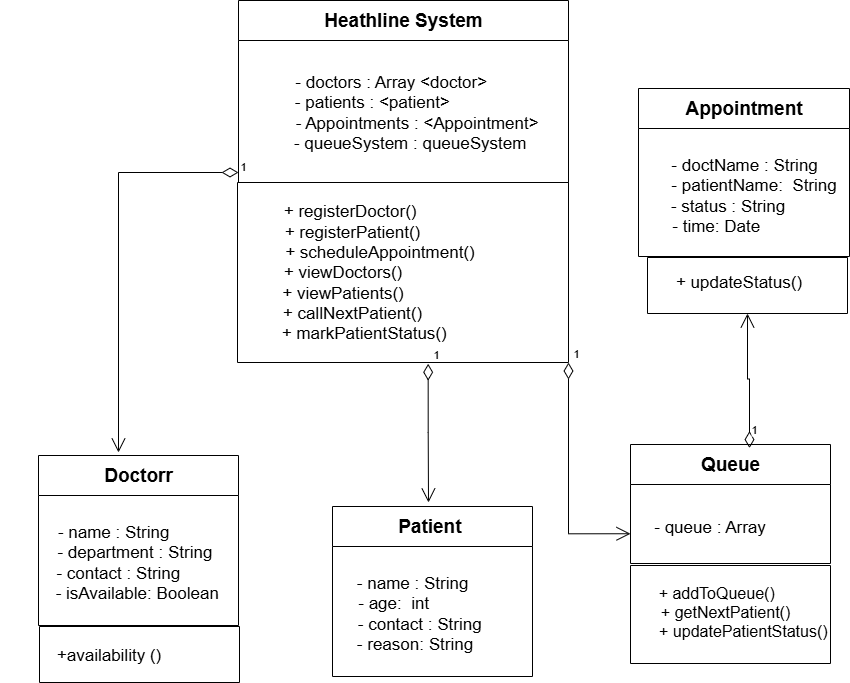

The diagram above was exported from draw.io. Its source (the exported page's mxGraphModel, read from the mxfile embedded in the PNG):
<mxGraphModel dx="1700" dy="1683" grid="1" gridSize="10" guides="1" tooltips="1" connect="1" arrows="1" fold="1" page="1" pageScale="1" pageWidth="850" pageHeight="1100" background="#ffffff" math="0" shadow="0">
  <root>
    <mxCell id="0" />
    <mxCell id="1" parent="0" />
    <mxCell id="3X3E9R55O3goTIgBMQzy-3" value="&lt;span style=&quot;font-size: 19px;&quot;&gt;Doctorr&lt;/span&gt;" style="swimlane;whiteSpace=wrap;html=1;startSize=40;" parent="1" vertex="1">
      <mxGeometry x="20" y="-267" width="200" height="170" as="geometry" />
    </mxCell>
    <mxCell id="UXT7tTPWPsLSLorSnGqP-8" value="&lt;font style=&quot;font-size: 17px;&quot;&gt;- name : String&amp;nbsp;&lt;/font&gt;&lt;div&gt;&lt;font style=&quot;font-size: 17px;&quot;&gt;&amp;nbsp; &amp;nbsp; &amp;nbsp; &amp;nbsp; - department : String&lt;/font&gt;&lt;/div&gt;&lt;div&gt;&lt;font style=&quot;font-size: 17px;&quot;&gt;&amp;nbsp;- contact : String&lt;/font&gt;&lt;/div&gt;&lt;div&gt;&lt;font style=&quot;font-size: 17px;&quot;&gt;&amp;nbsp; &amp;nbsp; &amp;nbsp; &amp;nbsp; &amp;nbsp;- isAvailable: Boolean&lt;/font&gt;&lt;/div&gt;" style="text;html=1;align=center;verticalAlign=middle;resizable=0;points=[];autosize=1;strokeColor=none;fillColor=none;" vertex="1" parent="3X3E9R55O3goTIgBMQzy-3">
      <mxGeometry x="-38" y="57" width="230" height="100" as="geometry" />
    </mxCell>
    <mxCell id="UXT7tTPWPsLSLorSnGqP-17" value="&lt;span style=&quot;font-size: 19px;&quot;&gt;Patient&amp;nbsp;&lt;/span&gt;" style="swimlane;whiteSpace=wrap;html=1;startSize=40;" vertex="1" parent="1">
      <mxGeometry x="314" y="-216" width="200" height="170" as="geometry" />
    </mxCell>
    <mxCell id="UXT7tTPWPsLSLorSnGqP-18" value="&lt;font style=&quot;font-size: 17px;&quot;&gt;&amp;nbsp; &amp;nbsp; &amp;nbsp; &amp;nbsp; &amp;nbsp; &amp;nbsp;- name : String&amp;nbsp;&lt;/font&gt;&lt;div&gt;&lt;span style=&quot;font-size: 17px; background-color: transparent; color: light-dark(rgb(0, 0, 0), rgb(255, 255, 255));&quot;&gt;&amp;nbsp; - age:&amp;nbsp; int&lt;/span&gt;&lt;div&gt;&lt;font style=&quot;font-size: 17px;&quot;&gt;&amp;nbsp; &amp;nbsp; &amp;nbsp; &amp;nbsp; &amp;nbsp; &amp;nbsp; &amp;nbsp; - contact : String&amp;nbsp;&lt;/font&gt;&lt;/div&gt;&lt;div&gt;&lt;font style=&quot;font-size: 17px;&quot;&gt;&amp;nbsp; &amp;nbsp; &amp;nbsp; &amp;nbsp; &amp;nbsp; &amp;nbsp;- reason: String&lt;/font&gt;&lt;/div&gt;&lt;/div&gt;" style="text;html=1;align=center;verticalAlign=middle;resizable=0;points=[];autosize=1;strokeColor=none;fillColor=none;" vertex="1" parent="UXT7tTPWPsLSLorSnGqP-17">
      <mxGeometry x="-54" y="57" width="220" height="100" as="geometry" />
    </mxCell>
    <mxCell id="UXT7tTPWPsLSLorSnGqP-21" value="&lt;span style=&quot;font-size: 19px;&quot;&gt;Queue&lt;/span&gt;" style="swimlane;whiteSpace=wrap;html=1;startSize=40;" vertex="1" parent="1">
      <mxGeometry x="612" y="-278" width="200" height="119" as="geometry" />
    </mxCell>
    <mxCell id="UXT7tTPWPsLSLorSnGqP-22" value="&lt;div&gt;&lt;span style=&quot;font-size: 17px; background-color: transparent; color: light-dark(rgb(0, 0, 0), rgb(255, 255, 255));&quot;&gt;- queue : Array&lt;/span&gt;&lt;/div&gt;" style="text;html=1;align=center;verticalAlign=middle;resizable=0;points=[];autosize=1;strokeColor=none;fillColor=none;" vertex="1" parent="UXT7tTPWPsLSLorSnGqP-21">
      <mxGeometry x="9" y="68" width="140" height="30" as="geometry" />
    </mxCell>
    <mxCell id="UXT7tTPWPsLSLorSnGqP-23" value="" style="swimlane;startSize=0;" vertex="1" parent="1">
      <mxGeometry x="612" y="-157" width="200" height="98" as="geometry" />
    </mxCell>
    <mxCell id="UXT7tTPWPsLSLorSnGqP-24" value="&lt;font style=&quot;font-size: 16px;&quot;&gt;&amp;nbsp; &amp;nbsp; &amp;nbsp; &lt;span style=&quot;white-space: pre;&quot;&gt;&#09;&lt;/span&gt;+ addToQueue()&lt;/font&gt;&lt;div&gt;&lt;font style=&quot;font-size: 16px;&quot;&gt;&amp;nbsp; &amp;nbsp; &amp;nbsp; &amp;nbsp; &amp;nbsp; &amp;nbsp; &amp;nbsp; &amp;nbsp; + getNextPatient()&lt;/font&gt;&lt;/div&gt;&lt;div&gt;&lt;font style=&quot;font-size: 16px;&quot;&gt;&amp;nbsp; &amp;nbsp; &amp;nbsp; &amp;nbsp; &amp;nbsp; &amp;nbsp; &amp;nbsp; &amp;nbsp; &amp;nbsp; &amp;nbsp; &amp;nbsp; &lt;span style=&quot;white-space: pre;&quot;&gt;&#09;&lt;/span&gt;+ updatePatientStatus()&lt;/font&gt;&lt;/div&gt;" style="text;html=1;align=center;verticalAlign=middle;resizable=0;points=[];autosize=1;strokeColor=none;fillColor=none;" vertex="1" parent="1">
      <mxGeometry x="521" y="-146" width="300" height="70" as="geometry" />
    </mxCell>
    <mxCell id="UXT7tTPWPsLSLorSnGqP-36" value="" style="swimlane;startSize=0;" vertex="1" parent="1">
      <mxGeometry x="21" y="-96" width="200" height="56" as="geometry" />
    </mxCell>
    <mxCell id="UXT7tTPWPsLSLorSnGqP-38" value="&lt;font style=&quot;font-size: 17px;&quot;&gt;+availability ()&lt;/font&gt;" style="text;html=1;align=center;verticalAlign=middle;resizable=0;points=[];autosize=1;strokeColor=none;fillColor=none;" vertex="1" parent="1">
      <mxGeometry x="25" y="-82" width="130" height="30" as="geometry" />
    </mxCell>
    <mxCell id="UXT7tTPWPsLSLorSnGqP-40" value="&lt;span style=&quot;font-size: 19px;&quot;&gt;Appointment&lt;/span&gt;" style="swimlane;whiteSpace=wrap;html=1;startSize=40;" vertex="1" parent="1">
      <mxGeometry x="620" y="-634" width="211" height="168" as="geometry" />
    </mxCell>
    <mxCell id="UXT7tTPWPsLSLorSnGqP-41" value="&lt;font style=&quot;font-size: 17px;&quot;&gt;&amp;nbsp; &amp;nbsp; &amp;nbsp; &amp;nbsp; &amp;nbsp; &amp;nbsp; &amp;nbsp; &amp;nbsp; &amp;nbsp; &amp;nbsp; &amp;nbsp; - doctName : String&amp;nbsp;&lt;/font&gt;&lt;div&gt;&lt;span style=&quot;font-size: 17px; background-color: transparent; color: light-dark(rgb(0, 0, 0), rgb(255, 255, 255));&quot;&gt;&amp;nbsp; &amp;nbsp; &amp;nbsp; &amp;nbsp; &amp;nbsp; &amp;nbsp; &amp;nbsp; &amp;nbsp; &amp;nbsp; &amp;nbsp; &amp;nbsp; &amp;nbsp; &amp;nbsp;- patientName:&amp;nbsp; String&lt;/span&gt;&lt;div&gt;&lt;font style=&quot;font-size: 17px;&quot;&gt;&amp;nbsp; &amp;nbsp; &amp;nbsp; &amp;nbsp; &amp;nbsp; &amp;nbsp; &amp;nbsp; &amp;nbsp;- status : String&amp;nbsp;&lt;/font&gt;&lt;/div&gt;&lt;div&gt;&lt;font style=&quot;font-size: 17px;&quot;&gt;&amp;nbsp; &amp;nbsp; &amp;nbsp; &amp;nbsp; &amp;nbsp;- time: Date&lt;/font&gt;&lt;/div&gt;&lt;/div&gt;" style="text;html=1;align=center;verticalAlign=middle;resizable=0;points=[];autosize=1;strokeColor=none;fillColor=none;" vertex="1" parent="UXT7tTPWPsLSLorSnGqP-40">
      <mxGeometry x="-99" y="57" width="310" height="100" as="geometry" />
    </mxCell>
    <mxCell id="UXT7tTPWPsLSLorSnGqP-42" value="" style="swimlane;startSize=0;" vertex="1" parent="1">
      <mxGeometry x="629" y="-465" width="200" height="56" as="geometry" />
    </mxCell>
    <mxCell id="UXT7tTPWPsLSLorSnGqP-45" value="&lt;font style=&quot;font-size: 17px;&quot;&gt;+ updateStatus()&lt;/font&gt;" style="text;html=1;align=center;verticalAlign=middle;resizable=0;points=[];autosize=1;strokeColor=none;fillColor=none;" vertex="1" parent="1">
      <mxGeometry x="645" y="-455" width="150" height="30" as="geometry" />
    </mxCell>
    <mxCell id="UXT7tTPWPsLSLorSnGqP-46" value="1" style="endArrow=open;html=1;endSize=12;startArrow=diamondThin;startSize=14;startFill=0;edgeStyle=orthogonalEdgeStyle;align=left;verticalAlign=bottom;rounded=0;entryX=0.5;entryY=1;entryDx=0;entryDy=0;exitX=0.595;exitY=0.03;exitDx=0;exitDy=0;exitPerimeter=0;" edge="1" parent="1" source="UXT7tTPWPsLSLorSnGqP-21" target="UXT7tTPWPsLSLorSnGqP-42">
      <mxGeometry x="-0.8561" relative="1" as="geometry">
        <mxPoint x="729" y="-290" as="sourcePoint" />
        <mxPoint x="600" y="-310" as="targetPoint" />
        <mxPoint as="offset" />
      </mxGeometry>
    </mxCell>
    <mxCell id="UXT7tTPWPsLSLorSnGqP-51" value="" style="swimlane;startSize=0;" vertex="1" parent="1">
      <mxGeometry x="219" y="-540" width="331" height="180" as="geometry" />
    </mxCell>
    <mxCell id="UXT7tTPWPsLSLorSnGqP-53" value="&lt;span style=&quot;font-size: 19px;&quot;&gt;Heathline System&lt;/span&gt;" style="swimlane;whiteSpace=wrap;html=1;startSize=40;" vertex="1" parent="1">
      <mxGeometry x="220" y="-722" width="330" height="182" as="geometry" />
    </mxCell>
    <mxCell id="UXT7tTPWPsLSLorSnGqP-54" value="&lt;font style=&quot;font-size: 17px;&quot;&gt;&amp;nbsp; &amp;nbsp; &amp;nbsp; &amp;nbsp; &amp;nbsp; - doctors : Array &amp;lt;doctor&amp;gt;&amp;nbsp;&lt;/font&gt;&lt;div&gt;&lt;font style=&quot;font-size: 17px;&quot;&gt;&amp;nbsp;- patients : &amp;lt;patient&amp;gt;&lt;/font&gt;&lt;/div&gt;&lt;div&gt;&lt;font style=&quot;font-size: 17px;&quot;&gt;&amp;nbsp; &amp;nbsp; &amp;nbsp; &amp;nbsp; &amp;nbsp; &amp;nbsp; &amp;nbsp; &amp;nbsp; &amp;nbsp; &amp;nbsp; - Appointments : &amp;lt;Appointment&amp;gt;&lt;/font&gt;&lt;/div&gt;&lt;div&gt;&lt;font style=&quot;font-size: 17px;&quot;&gt;&amp;nbsp; &amp;nbsp; &amp;nbsp; &amp;nbsp; &amp;nbsp; &amp;nbsp; &amp;nbsp; &amp;nbsp; &amp;nbsp;- queueSystem : queueSystem&lt;/font&gt;&lt;/div&gt;" style="text;html=1;align=center;verticalAlign=middle;resizable=0;points=[];autosize=1;strokeColor=none;fillColor=none;" vertex="1" parent="UXT7tTPWPsLSLorSnGqP-53">
      <mxGeometry x="-49" y="62" width="360" height="100" as="geometry" />
    </mxCell>
    <mxCell id="UXT7tTPWPsLSLorSnGqP-55" value="&lt;font style=&quot;font-size: 17px;&quot;&gt;&lt;span style=&quot;background-color: transparent;&quot;&gt;&amp;nbsp; &amp;nbsp; &amp;nbsp; &amp;nbsp; &amp;nbsp; &amp;nbsp; &amp;nbsp; &amp;nbsp; + registerDoctor()&amp;nbsp; &amp;nbsp; &amp;nbsp; &amp;nbsp; &amp;nbsp; &amp;nbsp; &amp;nbsp;&lt;/span&gt;&lt;/font&gt;&lt;div&gt;&lt;div&gt;&lt;font style=&quot;font-size: 17px;&quot;&gt;&amp;nbsp; &amp;nbsp; &amp;nbsp; &amp;nbsp; &amp;nbsp; &amp;nbsp; &amp;nbsp; &amp;nbsp; + registerPatient()&amp;nbsp; &amp;nbsp; &amp;nbsp; &amp;nbsp; &amp;nbsp; &amp;nbsp;&amp;nbsp;&lt;/font&gt;&lt;/div&gt;&lt;div&gt;&lt;font style=&quot;font-size: 17px;&quot;&gt;&lt;span style=&quot;white-space: pre;&quot;&gt;&#09;&lt;/span&gt;&amp;nbsp; &amp;nbsp; &amp;nbsp; &amp;nbsp; &amp;nbsp; &amp;nbsp; &amp;nbsp; &amp;nbsp; &amp;nbsp; + scheduleAppointment()&amp;nbsp; &amp;nbsp; &amp;nbsp; &amp;nbsp;&amp;nbsp;&lt;/font&gt;&lt;/div&gt;&lt;div&gt;&lt;span style=&quot;font-size: 17px; background-color: transparent; color: light-dark(rgb(0, 0, 0), rgb(255, 255, 255));&quot;&gt;&amp;nbsp; &amp;nbsp;+ viewDoctors()&amp;nbsp; &amp;nbsp;&lt;/span&gt;&lt;/div&gt;&lt;div&gt;&lt;font style=&quot;font-size: 17px;&quot;&gt;+ viewPatients()&lt;/font&gt;&lt;/div&gt;&lt;div&gt;&lt;font style=&quot;font-size: 17px;&quot;&gt;&amp;nbsp; &amp;nbsp; + callNextPatient()&lt;/font&gt;&lt;/div&gt;&lt;div&gt;&lt;font style=&quot;font-size: 17px;&quot;&gt;&lt;font style=&quot;&quot;&gt;&amp;nbsp; &amp;nbsp; &amp;nbsp; &amp;nbsp; &amp;nbsp; + markPatientStatus()&lt;/font&gt;&amp;nbsp;&lt;/font&gt;&lt;/div&gt;&lt;/div&gt;" style="text;html=1;align=center;verticalAlign=middle;resizable=0;points=[];autosize=1;strokeColor=none;fillColor=none;" vertex="1" parent="1">
      <mxGeometry x="144" y="-530" width="360" height="160" as="geometry" />
    </mxCell>
    <mxCell id="UXT7tTPWPsLSLorSnGqP-56" value="1" style="endArrow=open;html=1;endSize=12;startArrow=diamondThin;startSize=14;startFill=0;edgeStyle=orthogonalEdgeStyle;align=left;verticalAlign=bottom;rounded=0;" edge="1" parent="1">
      <mxGeometry x="-1" y="3" relative="1" as="geometry">
        <mxPoint x="220" y="-550" as="sourcePoint" />
        <mxPoint x="100" y="-270" as="targetPoint" />
      </mxGeometry>
    </mxCell>
    <mxCell id="UXT7tTPWPsLSLorSnGqP-57" value="1" style="endArrow=open;html=1;endSize=12;startArrow=diamondThin;startSize=14;startFill=0;edgeStyle=orthogonalEdgeStyle;align=left;verticalAlign=bottom;rounded=0;exitX=0.576;exitY=1.007;exitDx=0;exitDy=0;exitPerimeter=0;" edge="1" parent="1" source="UXT7tTPWPsLSLorSnGqP-51">
      <mxGeometry x="-1" y="3" relative="1" as="geometry">
        <mxPoint x="380" y="-320" as="sourcePoint" />
        <mxPoint x="410" y="-220" as="targetPoint" />
      </mxGeometry>
    </mxCell>
    <mxCell id="UXT7tTPWPsLSLorSnGqP-58" value="1" style="endArrow=open;html=1;endSize=12;startArrow=diamondThin;startSize=14;startFill=0;edgeStyle=orthogonalEdgeStyle;align=left;verticalAlign=bottom;rounded=0;exitX=1;exitY=1;exitDx=0;exitDy=0;entryX=0;entryY=0.75;entryDx=0;entryDy=0;" edge="1" parent="1" source="UXT7tTPWPsLSLorSnGqP-51" target="UXT7tTPWPsLSLorSnGqP-21">
      <mxGeometry x="-1" y="3" relative="1" as="geometry">
        <mxPoint x="380" y="-320" as="sourcePoint" />
        <mxPoint x="540" y="-320" as="targetPoint" />
      </mxGeometry>
    </mxCell>
  </root>
</mxGraphModel>